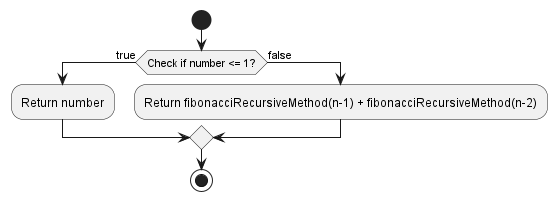

The diagram above was rendered by PlantUML. Its source (embedded in the PNG):
@startuml
'https://plantuml.com/activity-diagram-beta

start

if (Check if number <= 1?) then (true)
  :Return number;
else (false)
:Return fibonacciRecursiveMethod(n-1) + fibonacciRecursiveMethod(n-2);
  endif

stop

@enduml